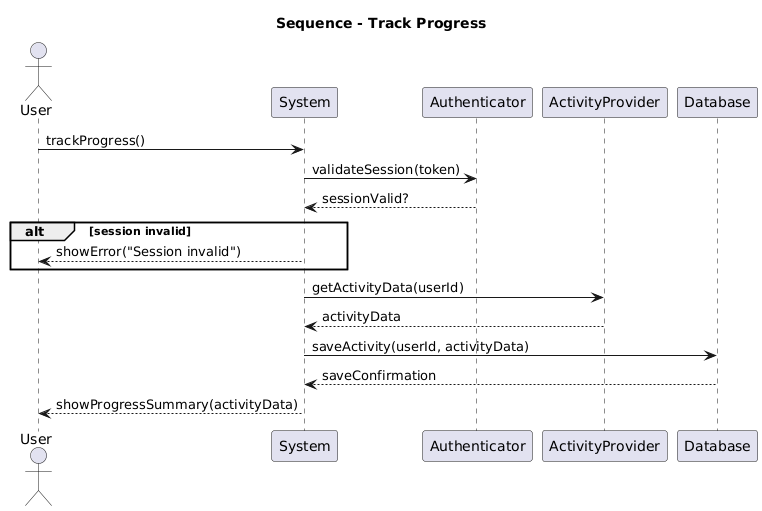

The diagram above was rendered by PlantUML. Its source (embedded in the PNG):
@startuml
title Sequence - Track Progress
actor User
participant System
participant Authenticator
participant ActivityProvider
participant Database

User -> System : trackProgress()
System -> Authenticator : validateSession(token)
Authenticator --> System : sessionValid?
alt session invalid
    System --> User : showError("Session invalid")
end

System -> ActivityProvider : getActivityData(userId)
ActivityProvider --> System : activityData
System -> Database : saveActivity(userId, activityData)
Database --> System : saveConfirmation
System --> User : showProgressSummary(activityData)
@enduml